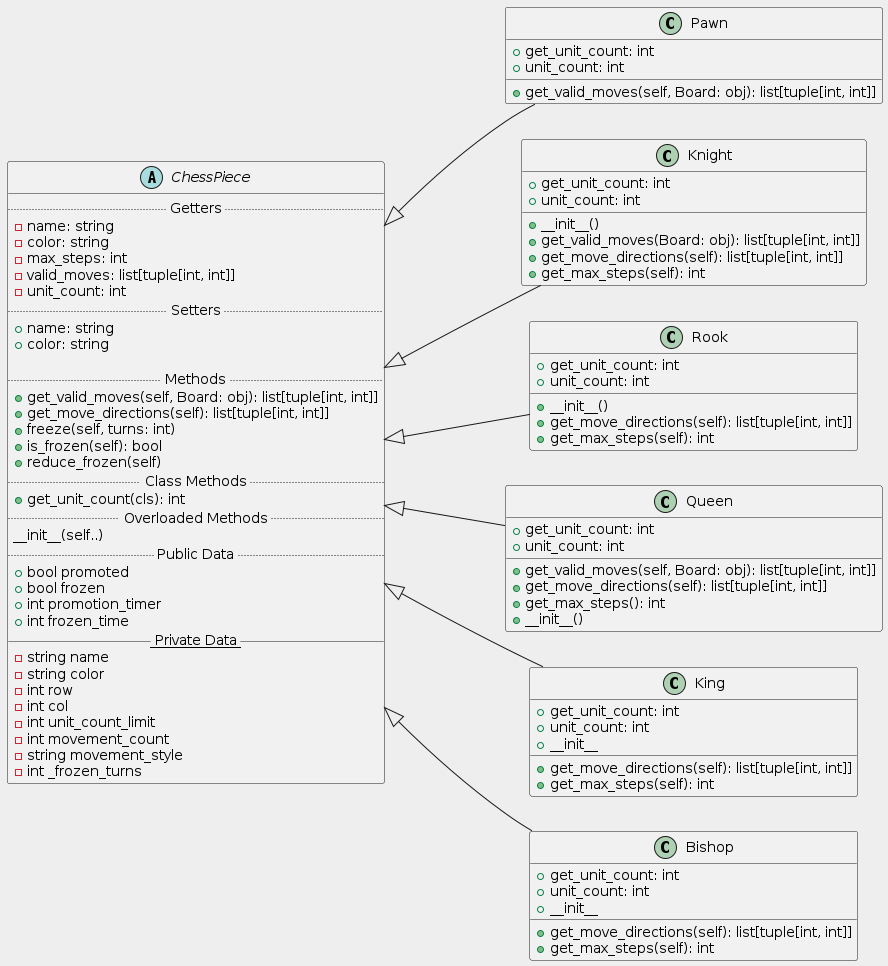

The diagram above was rendered by PlantUML. Its source (embedded in the PNG):
@startuml ChessPieces
skinparam backgroundColor #eeeeee
skinparam classAttriuteIconSize 0
left to right direction

abstract class ChessPiece {
.... Getters ....
 - name: string
 - color: string
 - max_steps: int
 - valid_moves: list[tuple[int, int]]
 - unit_count: int
.... Setters ....
 + name: string
 + color: string

.... Methods ....
 + get_valid_moves(self, Board: obj): list[tuple[int, int]]
 + get_move_directions(self): list[tuple[int, int]]
 + freeze(self, turns: int)
 + is_frozen(self): bool
 + reduce_frozen(self)
.... Class Methods ....
 + get_unit_count(cls): int
.... Overloaded Methods ....
__init__(self..)
.... Public Data ....
 +bool promoted
 +bool frozen
 +int promotion_timer
 +int frozen_time
____ Private Data ____
 -string name
 -string color
 -int row
 -int col
 -int unit_count_limit
 -int movement_count
 -string movement_style
 -int _frozen_turns
}


' LEFT SIDE
class Pawn {
 + get_unit_count: int
 + get_valid_moves(self, Board: obj): list[tuple[int, int]]
 + unit_count: int
}

class Knight {
 + get_unit_count: int
 + __init__()
 + get_valid_moves(Board: obj): list[tuple[int, int]]
 + get_move_directions(self): list[tuple[int, int]]
 + get_max_steps(self): int
 + unit_count: int
}

class Rook {
 + get_unit_count: int
 + __init__()
 + get_move_directions(self): list[tuple[int, int]]
 + get_max_steps(self): int
 + unit_count: int
}

' RIGHT SIDE
class Queen {
 + get_unit_count: int
 + get_valid_moves(self, Board: obj): list[tuple[int, int]]
 + get_move_directions(self): list[tuple[int, int]]
 + get_max_steps(): int
 + unit_count: int
 + __init__()
}

class King {
 + get_unit_count: int
 + get_move_directions(self): list[tuple[int, int]]
 + get_max_steps(self): int
 +unit_count: int
 + __init__
}

class Bishop {
 + get_unit_count: int
 + get_move_directions(self): list[tuple[int, int]]
 + get_max_steps(self): int
 + unit_count: int
 + __init__
}

ChessPiece <|--- Pawn
ChessPiece <|--- King
ChessPiece <|--- Queen
ChessPiece <|--- Bishop
ChessPiece <|--- Knight
ChessPiece <|--- Rook

@enduml